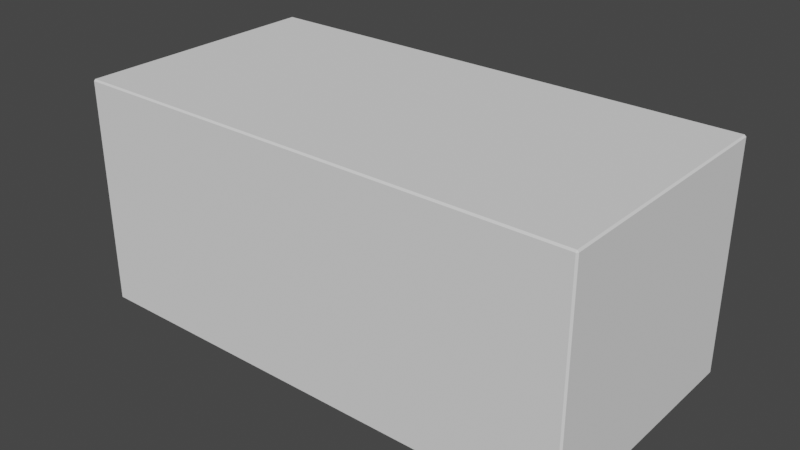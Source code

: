 # Source: Shelf_80.blend  (saved by Blender 2.92.15; exported with 4.5.12 LTS)
import bpy
from mathutils import Matrix  # noqa: F401  (used for matrix-valued properties, if any)

bpy.ops.wm.read_factory_settings(use_empty=True)
scene = bpy.context.scene
scene.name = 'Scene'

# ---- world
world_world = bpy.data.worlds.new('World'); scene.world = world_world
world_world.use_nodes = True; world_world.node_tree.nodes.clear()
_N = world_world.node_tree.nodes; _L = world_world.node_tree.links
n0 = _N.new('ShaderNodeOutputWorld'); n0.name = 'World Output'; n0.location = (300, 300)
n1 = _N.new('ShaderNodeBackground'); n1.name = 'Background'; n1.location = (10, 300)
n1.inputs[0].default_value = (0.05088, 0.05088, 0.05088, 1.0)
_L.new(n1.outputs[0], n0.inputs[0])
n0.is_active_output = True
world_world.color = (0.05088, 0.05088, 0.05088)
world_world.use_sun_shadow = False
world_world.sun_shadow_jitter_overblur = 0.0

# ---- meshes
me_cube = bpy.data.meshes.new('Cube')
me_cube.from_pydata([(-0.3775, -0.1775, 0.16), (-0.3775, -0.18, 0.1575), (-0.38, -0.1775, 0.1575), (0.3775, -0.1775, 0.16), (0.38, -0.1775, 0.1575), (0.3775, -0.18, 0.1575), (-0.3975, -0.1975, -0.18), (-0.3975, -0.2, -0.1775), (-0.4, -0.1975, -0.1775), (-0.3975, -0.2, 0.1775), (-0.3975, -0.1975, 0.18), (-0.4, -0.1975, 0.1775), (-0.3975, 0.1975, -0.18), (-0.4, 0.1975, -0.1775), (-0.3975, 0.2, -0.1775), (-0.3975, 0.1975, 0.18), (-0.3975, 0.2, 0.1775), (-0.4, 0.1975, 0.1775), (0.3975, -0.1975, -0.18), (0.4, -0.1975, -0.1775), (0.3975, -0.2, -0.1775), (0.3975, -0.1975, 0.18), (0.3975, -0.2, 0.1775), (0.4, -0.1975, 0.1775), (0.3975, 0.2, -0.1775), (0.4, 0.1975, -0.1775), (0.3975, 0.1975, -0.18), (0.3975, 0.1975, 0.18), (0.4, 0.1975, 0.1775), (0.3975, 0.2, 0.1775), (-0.3775, -0.18, -0.1775), (-0.3825, -0.1825, -0.18), (-0.38, -0.1775, -0.1775), (-0.3825, 0.1975, -0.18), (-0.3825, 0.2, -0.1775), (-0.38, 0.1975, -0.1775), (-0.3825, 0.2, 0.1625), (-0.3775, 0.1975, 0.16), (-0.38, 0.1975, 0.1575), (0.3825, 0.2, -0.1775), (0.3825, 0.1975, -0.18), (0.38, 0.1975, -0.1775), (0.3775, 0.1975, 0.16), (0.3825, 0.2, 0.1625), (0.38, 0.1975, 0.1575), (0.3775, -0.18, -0.1775), (0.38, -0.1775, -0.1775), (0.3825, -0.1825, -0.18)], [], [(20, 22, 9, 7), (27, 15, 10, 21), (34, 14, 16, 29, 24, 39, 43, 36), (46, 4, 44, 41), (40, 26, 18, 6, 12, 33, 31, 47), (2, 32, 35, 38), (1, 5, 45, 30), (25, 28, 23, 19), (8, 11, 17, 13), (0, 1, 2), (3, 4, 5), (6, 7, 8), (9, 10, 11), (12, 13, 14), (15, 16, 17), (18, 19, 20), (21, 22, 23), (24, 25, 26), (27, 28, 29), (30, 31, 32), (33, 34, 35), (36, 37, 38), (39, 40, 41), (42, 43, 44), (45, 46, 47), (5, 1, 0, 3), (12, 6, 8, 13), (7, 9, 11, 8), (10, 15, 17, 11), (16, 14, 13, 17), (15, 27, 29, 16), (28, 25, 24, 29), (18, 26, 25, 19), (27, 21, 23, 28), (22, 20, 19, 23), (6, 18, 20, 7), (21, 10, 9, 22), (1, 30, 32, 2), (31, 33, 35, 32), (34, 36, 38, 35), (37, 0, 2, 38), (45, 5, 4, 46), (3, 42, 44, 4), (43, 39, 41, 44), (40, 47, 46, 41), (47, 31, 30, 45), (36, 43, 42, 37), (33, 12, 14, 34), (26, 40, 39, 24), (3, 0, 37, 42)])
_uv = me_cube.uv_layers.new(name='UVMap')
_uv.uv.foreach_set('vector', [-0.04872, 0.9426, -0.04872, 0.6097, 0.4785, 0.6097, 0.4785, 0.9426, 0.6993, 1.688, -0.04637, 1.688, -0.04637, 1.318, 0.6993, 1.318, 1.274, 1.005, 1.285, 1.005, 1.305, 1.336, 0.7222, 1.336, 0.7016, 1.005, 0.7126, 1.005, 0.7323, 1.322, 1.294, 1.322, 1.319, 0.6963, 1.633, 0.6963, 1.633, 0.945, 1.319, 0.945, 0.6852, 0.9477, 0.6993, 0.9477, 0.6993, 1.314, -0.04637, 1.314, -0.04637, 0.9477, -0.0323, 0.9477, -0.0323, 1.3, 0.6852, 1.3, 0.2655, 0.2509, -0.04872, 0.2509, -0.04872, 0.002208, 0.2655, 0.002208, 0.7438, 0.6297, 1.298, 0.6322, 1.316, 0.945, 0.7618, 0.9424, 1.644, 1.338, 1.311, 1.338, 1.311, 1.076, 1.644, 1.076, 0.4819, 0.9426, 0.4819, 0.6097, 0.7438, 0.6097, 0.7438, 0.9426, 0.7016, 0.9891, 0.7041, 0.9876, 0.7041, 0.9909, 1.299, 0.6297, 1.301, 0.632, 1.298, 0.6322, 0.4802, 0.945, 0.4785, 0.9426, 0.4819, 0.9426, 0.4785, 0.6097, 0.4802, 0.6073, 0.4819, 0.6097, 1.286, 1.002, 1.288, 1.004, 1.285, 1.005, 1.307, 1.338, 1.305, 1.336, 1.309, 1.336, 1.646, 1.074, 1.644, 1.076, 1.644, 1.073, 1.309, 1.074, 1.311, 1.073, 1.311, 1.076, 1.036, 1.002, 1.036, 0.9987, 1.038, 1.001, 0.7016, 1.001, 0.7039, 0.9987, 0.7038, 1.002, -0.02761, 1.297, -0.0323, 1.3, -0.02996, 1.295, 0.7016, 0.984, 0.7041, 0.9825, 0.7041, 0.9858, 1.022, 0.9825, 1.02, 0.9876, 1.017, 0.9858, 0.7126, 1.005, 0.7139, 1.002, 0.7159, 1.004, 0.7373, 1.319, 0.7323, 1.322, 0.7353, 1.317, 0.6805, 1.297, 0.6829, 1.295, 0.6852, 1.3, 1.414, 1.691, 0.7063, 1.691, 0.7063, 1.688, 1.414, 1.688, -0.04637, 0.9477, -0.04637, 1.314, -0.04872, 1.313, -0.04872, 0.9473, 0.4785, 0.9426, 0.4785, 0.6097, 0.4819, 0.6097, 0.4819, 0.9426, -0.04637, 1.318, -0.04637, 1.688, -0.04872, 1.688, -0.04872, 1.318, 1.305, 1.336, 1.285, 1.005, 1.288, 1.004, 1.309, 1.336, -0.04637, 1.688, 0.6993, 1.688, 0.6993, 1.691, -0.04637, 1.691, 0.7039, 0.9987, 1.036, 0.9987, 1.036, 1.002, 0.7038, 1.002, 0.6993, 1.314, 0.6993, 0.9477, 0.7016, 0.9473, 0.7016, 1.313, 0.6993, 1.688, 0.6993, 1.318, 0.7016, 1.318, 0.7016, 1.688, 1.311, 1.073, 1.644, 1.073, 1.644, 1.076, 1.311, 1.076, -0.04637, 1.314, 0.6993, 1.314, 0.6993, 1.316, -0.04637, 1.316, 0.6993, 1.318, -0.04637, 1.318, -0.04637, 1.316, 0.6993, 1.316, 0.7041, 0.9876, 1.017, 0.9876, 1.017, 0.9909, 0.7041, 0.9909, -0.0323, 1.3, -0.0323, 0.9477, -0.02996, 0.9473, -0.02996, 1.295, 0.7041, 0.9825, 1.022, 0.9825, 1.017, 0.9858, 0.7041, 0.9858, 0.7063, 1.341, 0.7063, 1.688, 0.704, 1.688, 0.704, 1.341, 1.316, 0.945, 1.298, 0.6322, 1.301, 0.632, 1.319, 0.9448, 1.414, 1.688, 1.414, 1.341, 1.417, 1.341, 1.417, 1.688, 0.7323, 1.322, 0.7126, 1.005, 0.7159, 1.004, 0.7353, 1.317, 0.6852, 0.9477, 0.6852, 1.3, 0.6829, 1.295, 0.6829, 0.9473, 0.6852, 1.3, -0.0323, 1.3, -0.02761, 1.297, 0.6805, 1.297, 0.7016, 1.338, 1.419, 1.338, 1.414, 1.341, 0.7063, 1.341, -0.0323, 0.9477, -0.04637, 0.9477, -0.04637, 0.945, -0.0323, 0.945, 0.6993, 0.9477, 0.6852, 0.9477, 0.6852, 0.945, 0.6993, 0.945, 1.414, 1.688, 0.7063, 1.688, 0.7063, 1.341, 1.414, 1.341])
me_cube.use_remesh_fix_poles = True
me_cube.use_remesh_preserve_attributes = False
me_cube.use_mirror_vertex_groups = False
me_cube.update()
me_cube_001 = bpy.data.meshes.new('Cube.001')
me_cube_001.from_pydata([(-0.3775, -0.1875, -0.01), (-0.3775, -0.19, -0.0075), (-0.38, -0.1875, -0.0075), (-0.3775, -0.19, 0.0075), (-0.3775, -0.1875, 0.01), (-0.38, -0.1875, 0.0075), (-0.3775, 0.1875, -0.01), (-0.38, 0.1875, -0.0075), (-0.3775, 0.19, -0.0075), (-0.3775, 0.1875, 0.01), (-0.3775, 0.19, 0.0075), (-0.38, 0.1875, 0.0075), (0.3775, -0.1875, -0.01), (0.38, -0.1875, -0.0075), (0.3775, -0.19, -0.0075), (0.3775, -0.1875, 0.01), (0.3775, -0.19, 0.0075), (0.38, -0.1875, 0.0075), (0.3775, 0.1875, -0.01), (0.3775, 0.19, -0.0075), (0.38, 0.1875, -0.0075), (0.3775, 0.1875, 0.01), (0.38, 0.1875, 0.0075), (0.3775, 0.19, 0.0075)], [], [(14, 16, 3, 1), (20, 22, 17, 13), (21, 9, 4, 15), (2, 5, 11, 7), (8, 10, 23, 19), (0, 1, 2), (3, 4, 5), (6, 7, 8), (9, 10, 11), (12, 13, 14), (15, 16, 17), (18, 19, 20), (21, 22, 23), (6, 0, 2, 7), (1, 3, 5, 2), (4, 9, 11, 5), (10, 8, 7, 11), (18, 6, 8, 19), (9, 21, 23, 10), (22, 20, 19, 23), (12, 18, 20, 13), (21, 15, 17, 22), (16, 14, 13, 17), (0, 12, 14, 1), (15, 4, 3, 16), (6, 18, 12, 0)])
_uv = me_cube_001.uv_layers.new(name='UVMap')
_uv.uv.foreach_set('vector', [0.705, 0.9614, 0.705, 0.9473, 1.206, 0.9473, 1.206, 0.9614, 0.7695, 0.2486, 0.7695, 0.2345, 1.018, 0.2345, 1.018, 0.2486, 1.375, 0.605, 0.6665, 0.605, 0.6665, 0.2533, 1.375, 0.2533, 0.7016, 0.9802, 0.7016, 0.9661, 0.9503, 0.9661, 0.9503, 0.9802, 0.2655, 0.2486, 0.2655, 0.2345, 0.7662, 0.2345, 0.7662, 0.2486, 0.7204, 0.9926, 0.718, 0.9942, 0.718, 0.9909, 0.704, 0.9942, 0.7016, 0.9926, 0.704, 0.9909, 0.952, 0.9825, 0.9503, 0.9802, 0.9537, 0.9802, 0.952, 0.9638, 0.9537, 0.9661, 0.9503, 0.9661, 0.7033, 0.9638, 0.7016, 0.9614, 0.705, 0.9614, 0.7033, 0.945, 0.705, 0.9473, 0.7016, 0.9473, 0.7679, 0.2509, 0.7662, 0.2486, 0.7695, 0.2486, 0.7679, 0.2322, 0.7695, 0.2345, 0.7662, 0.2345, 0.6618, 0.605, 0.6618, 0.2533, 0.6641, 0.2533, 0.6641, 0.605, 0.718, 0.9942, 0.704, 0.9942, 0.704, 0.9909, 0.718, 0.9909, 0.6665, 0.2533, 0.6665, 0.605, 0.6641, 0.605, 0.6641, 0.2533, 0.9537, 0.9661, 0.9537, 0.9802, 0.9503, 0.9802, 0.9503, 0.9661, -0.04637, 0.605, 0.6618, 0.605, 0.6618, 0.6073, -0.04637, 0.6073, 0.6665, 0.605, 1.375, 0.605, 1.375, 0.6073, 0.6665, 0.6073, 0.7695, 0.2345, 0.7695, 0.2486, 0.7662, 0.2486, 0.7662, 0.2345, -0.04637, 0.2533, -0.04637, 0.605, -0.04872, 0.605, -0.04872, 0.2533, 1.375, 0.605, 1.375, 0.2533, 1.377, 0.2533, 1.377, 0.605, 0.705, 0.9473, 0.705, 0.9614, 0.7016, 0.9614, 0.7016, 0.9473, 0.6618, 0.2533, -0.04637, 0.2533, -0.04637, 0.2509, 0.6618, 0.2509, 1.375, 0.2533, 0.6665, 0.2533, 0.6665, 0.2509, 1.375, 0.2509, 0.6618, 0.605, -0.04637, 0.605, -0.04637, 0.2533, 0.6618, 0.2533])
me_cube_001.use_remesh_fix_poles = True
me_cube_001.use_remesh_preserve_attributes = False
me_cube_001.use_mirror_vertex_groups = False
me_cube_001.update()

# ---- objects
ob_side = bpy.data.objects.new('Side', me_cube)
ob_shelf = bpy.data.objects.new('Shelf', me_cube_001)

# ---- transforms, parenting, visibility, modifiers, constraints
ob_side.location = (0.0, 0.0, 0.0)
ob_side.lineart.crease_threshold = 0.0
ob_shelf.location = (0.0, 0.01, -0.17)
ob_shelf.lineart.crease_threshold = 0.0

# ---- collection membership
scene.collection.objects.link(ob_side)
scene.collection.objects.link(ob_shelf)

# ---- scene / render settings (as saved in the file)
scene.frame_start = 1; scene.frame_end = 250; scene.frame_set(1)
scene.render.engine = 'BLENDER_EEVEE_NEXT'
scene.cycles.use_denoising = False
scene.cycles.samples = 128
scene.cycles.sampling_pattern = 'TABULATED_SOBOL'
scene.cycles.use_adaptive_sampling = False
scene.cycles.use_light_tree = False
scene.view_settings.view_transform = 'Filmic'
bpy.context.view_layer.update()

# ---- added for rendering (the .blend has no active camera and no usable light): camera, sun
cam_auto = bpy.data.cameras.new('AutoCamera')
cam_auto.lens = 50.0
cam_auto.sensor_width = 36.0
cam_auto.clip_end = 1000.0
ob_auto_camera = bpy.data.objects.new('AutoCamera', cam_auto)
scene.collection.objects.link(ob_auto_camera)
ob_auto_camera.location = (0.892062, -1.07047, 0.71365)
ob_auto_camera.rotation_euler = (1.09748, -7.21219e-08, 0.694738)
scene.camera = ob_auto_camera
light_auto_sun = bpy.data.lights.new('AutoSun', 'SUN')
light_auto_sun.energy = 3.0
light_auto_sun.angle = 0.0523599
ob_auto_sun = bpy.data.objects.new('AutoSun', light_auto_sun)
scene.collection.objects.link(ob_auto_sun)
ob_auto_sun.rotation_euler = (0.872665, 0.174533, 0.523599)
bpy.context.view_layer.update()
